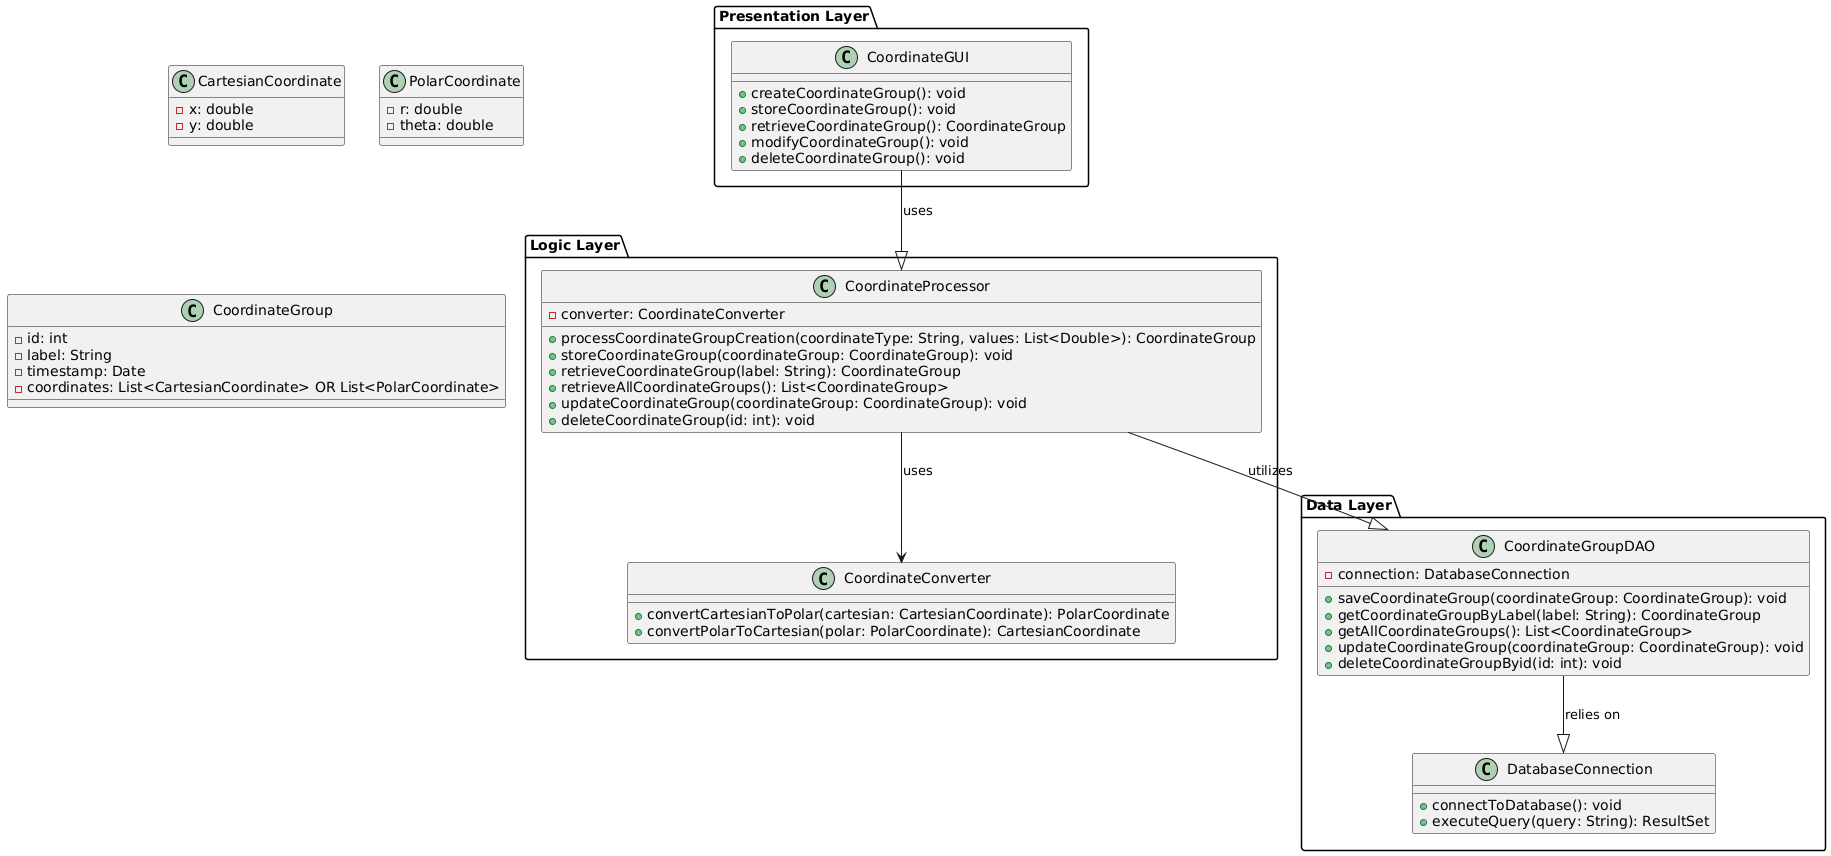

The diagram above was rendered by PlantUML. Its source (embedded in the PNG):
@startuml

package "Presentation Layer" {
  class CoordinateGUI {
    + createCoordinateGroup(): void
    + storeCoordinateGroup(): void
    + retrieveCoordinateGroup(): CoordinateGroup
    + modifyCoordinateGroup(): void
    + deleteCoordinateGroup(): void
  }
}

package "Logic Layer" {
  class CoordinateConverter {
    + convertCartesianToPolar(cartesian: CartesianCoordinate): PolarCoordinate
    + convertPolarToCartesian(polar: PolarCoordinate): CartesianCoordinate
  }

  class CoordinateProcessor {
    - converter: CoordinateConverter
    + processCoordinateGroupCreation(coordinateType: String, values: List<Double>): CoordinateGroup
    + storeCoordinateGroup(coordinateGroup: CoordinateGroup): void
    + retrieveCoordinateGroup(label: String): CoordinateGroup
    + retrieveAllCoordinateGroups(): List<CoordinateGroup>
    + updateCoordinateGroup(coordinateGroup: CoordinateGroup): void
    + deleteCoordinateGroup(id: int): void
  }
}

package "Data Layer" {
  class DatabaseConnection {
    + connectToDatabase(): void
    + executeQuery(query: String): ResultSet
  }

  class CoordinateGroupDAO {
    - connection: DatabaseConnection
    + saveCoordinateGroup(coordinateGroup: CoordinateGroup): void
    + getCoordinateGroupByLabel(label: String): CoordinateGroup
    + getAllCoordinateGroups(): List<CoordinateGroup>
    + updateCoordinateGroup(coordinateGroup: CoordinateGroup): void
    + deleteCoordinateGroupByid(id: int): void
  }
}

class CartesianCoordinate {
  - x: double
  - y: double
}

class PolarCoordinate {
  - r: double
  - theta: double
}

class CoordinateGroup {
  - id: int
  - label: String
  - timestamp: Date
  - coordinates: List<CartesianCoordinate> OR List<PolarCoordinate> 

}

CoordinateGUI --|> CoordinateProcessor: uses
CoordinateProcessor --> CoordinateConverter: uses
CoordinateProcessor --|> CoordinateGroupDAO: utilizes
CoordinateGroupDAO --|> DatabaseConnection: relies on


@enduml